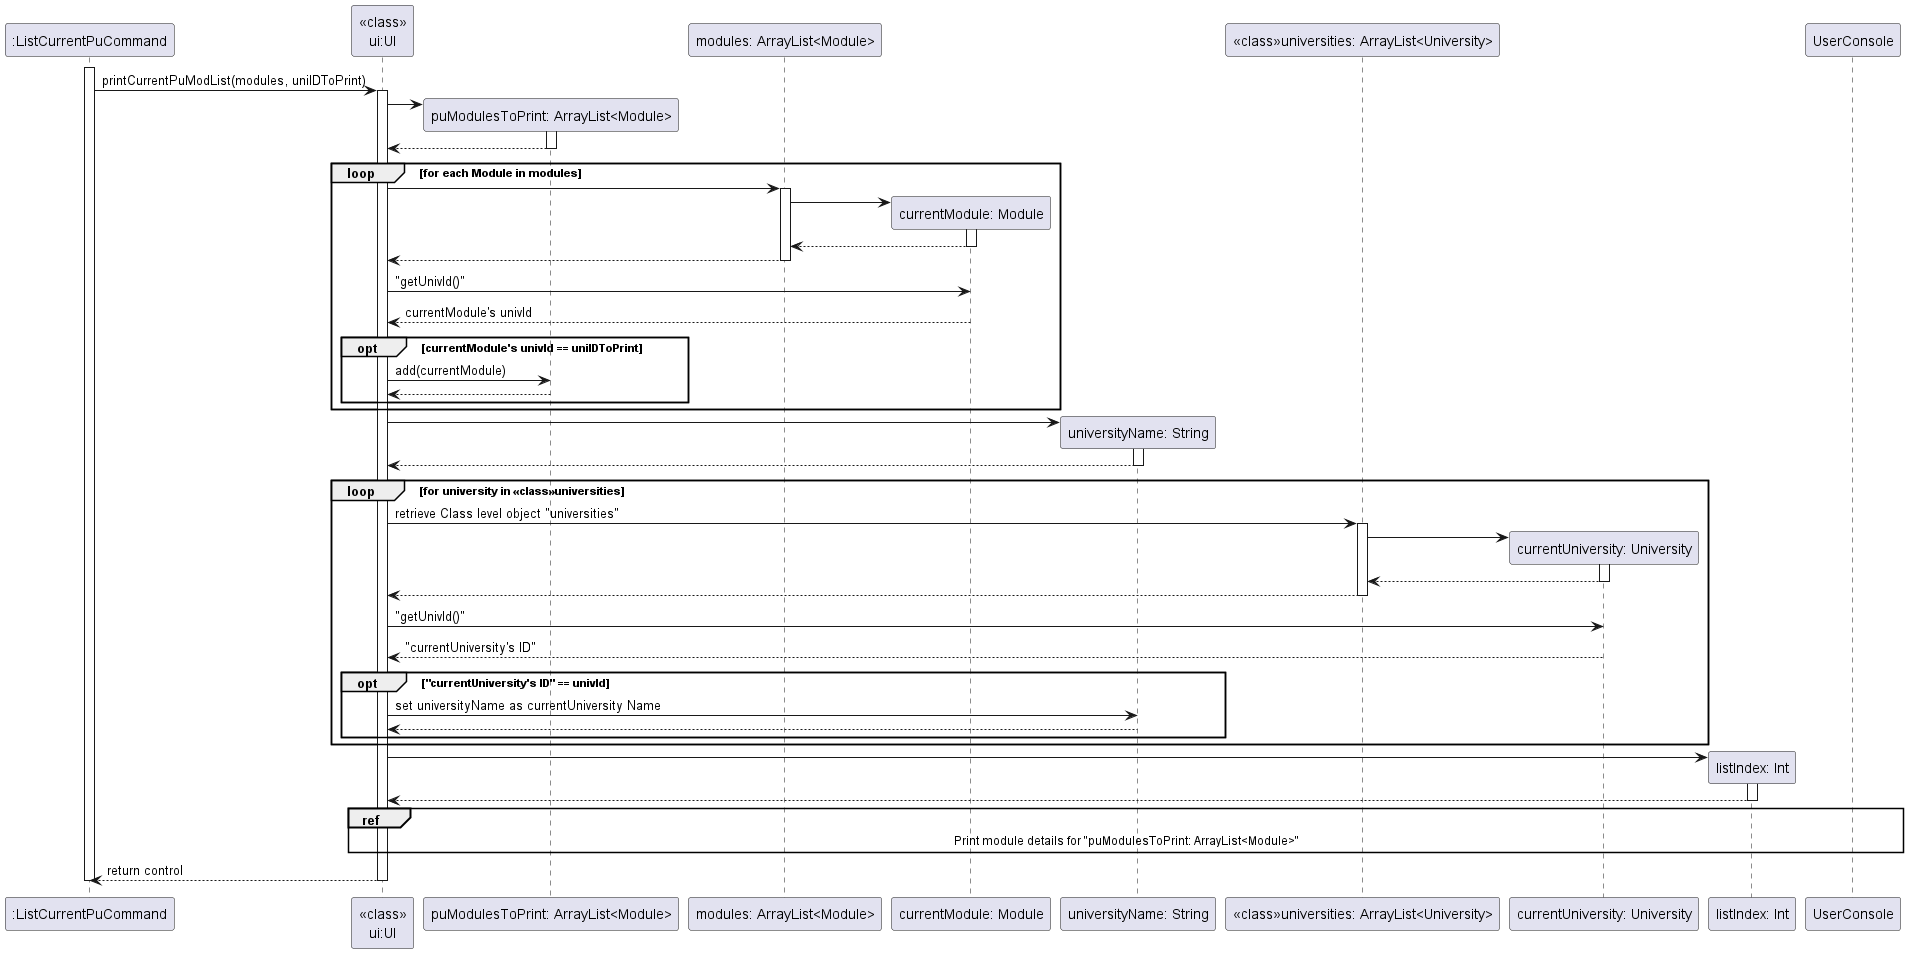

The diagram above was rendered by PlantUML. Its source (embedded in the PNG):
@startuml
'https://plantuml.com/sequence-diagram

activate ":ListCurrentPuCommand"

":ListCurrentPuCommand" -> "<<class>>\nui:UI" : printCurrentPuModList(modules, uniIDToPrint)
activate "<<class>>\nui:UI"

create "puModulesToPrint: ArrayList<Module>"
"<<class>>\nui:UI" -> "puModulesToPrint: ArrayList<Module>"
activate "puModulesToPrint: ArrayList<Module>"
"<<class>>\nui:UI" <-- "puModulesToPrint: ArrayList<Module>"
deactivate "puModulesToPrint: ArrayList<Module>"

loop for each Module in modules
    "<<class>>\nui:UI" -> "modules: ArrayList<Module>"
     activate "modules: ArrayList<Module>"
     create "currentModule: Module"
     "modules: ArrayList<Module>" -> "currentModule: Module"
     activate "currentModule: Module"
     "modules: ArrayList<Module>" <-- "currentModule: Module"
     deactivate "currentModule: Module"
     "<<class>>\nui:UI" <-- "modules: ArrayList<Module>"
     deactivate "modules: ArrayList<Module>"



    "<<class>>\nui:UI" -> "currentModule: Module" : "getUnivId()"
    "<<class>>\nui:UI" <-- "currentModule: Module" : currentModule's univId
     opt currentModule's univId == uniIDToPrint
        "<<class>>\nui:UI" -> "puModulesToPrint: ArrayList<Module>": add(currentModule)
        "<<class>>\nui:UI" <-- "puModulesToPrint: ArrayList<Module>"
     end
end

create "universityName: String"
"<<class>>\nui:UI" -> "universityName: String"
activate "universityName: String"
"<<class>>\nui:UI" <-- "universityName: String"
deactivate "universityName: String"

loop for university in <<class>>universities
    "<<class>>\nui:UI" -> "<<class>>universities: ArrayList<University>" : retrieve Class level object "universities"
     activate "<<class>>universities: ArrayList<University>"
     create "currentUniversity: University"
     "<<class>>universities: ArrayList<University>" -> "currentUniversity: University"
     activate "currentUniversity: University"
     "<<class>>universities: ArrayList<University>" <-- "currentUniversity: University"
     deactivate "currentUniversity: University"
     "<<class>>\nui:UI" <-- "<<class>>universities: ArrayList<University>"
     deactivate "<<class>>universities: ArrayList<University>"

     "<<class>>\nui:UI" -> "currentUniversity: University": "getUnivId()"
     "<<class>>\nui:UI" <-- "currentUniversity: University": "currentUniversity's ID"
     opt "currentUniversity's ID" == univId
        "<<class>>\nui:UI" -> "universityName: String": set universityName as currentUniversity Name
        "<<class>>\nui:UI" <-- "universityName: String"
     end
end
    create "listIndex: Int"
     "<<class>>\nui:UI" -> "listIndex: Int"
     activate "listIndex: Int"
     "<<class>>\nui:UI" <-- "listIndex: Int"
     deactivate "listIndex: Int"

    ref over "<<class>>\nui:UI","puModulesToPrint: ArrayList<Module>", UserConsole, "listIndex: Int"
        Print module details for "puModulesToPrint: ArrayList<Module>"
    end ref



"<<class>>\nui:UI" --> ":ListCurrentPuCommand" : return control
deactivate "<<class>>\nui:UI"
deactivate ":ListCurrentPuCommand"
@enduml